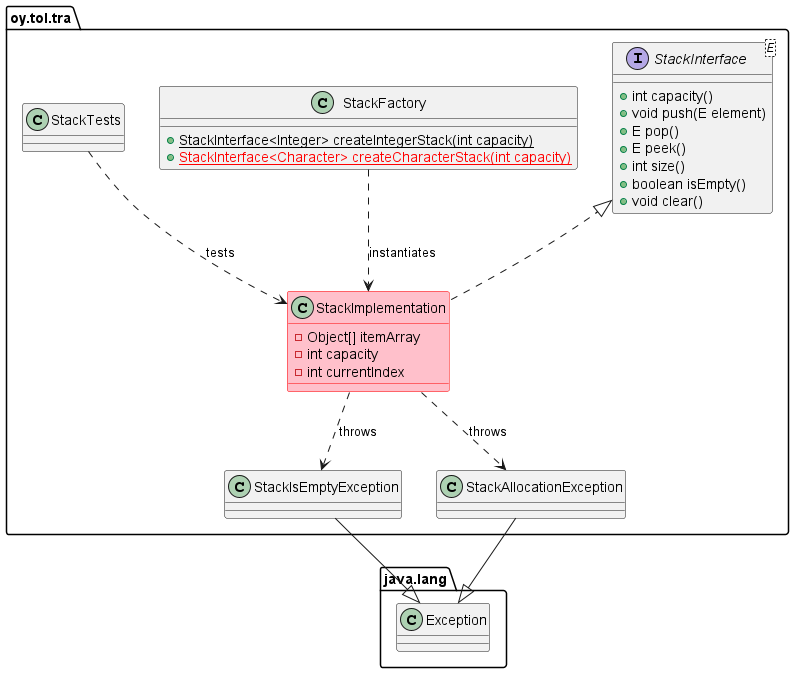

The diagram above was rendered by PlantUML. Its source (embedded in the PNG):
@startuml
set separator none
package oy.tol.tra {
  interface StackInterface<E> {
    +int capacity()
    +void push(E element)
    +E pop()
    +E peek()
    +int size()
    +boolean isEmpty()
    +void clear()
  }
  class StackFactory {
    +{static}StackInterface<Integer> createIntegerStack(int capacity)
    +<color:Red>{static}StackInterface<Character> createCharacterStack(int capacity)</color>
  }
  'note top of StackFactory
    'You must implement method createCharacterStack() in TASK-2.
  'end note
  class StackImplementation implements StackInterface {
    -Object[] itemArray
    -int capacity
    -int currentIndex
  }
  'class ParenthesisChecker {
    '+<color:Red>{static} int checkParentheses(StackInterface<Character> stack, String fromString)</color>
  '}
  'note top of ParenthesisChecker
    'Implement this in  in TASK-2.
  'end note
  class StackImplementation #pink;line:red
  'note right of StackImplementation 
    'Implement this first before TASK-2.md.
  'end note 
  StackFactory ..> StackImplementation : instantiates
  'ParenthesisChecker ..> StackImplementation : uses
  
  'ParenthesesException --|> java.lang.Exception
  'ParenthesisChecker ..> ParenthesesException : throws
  StackImplementation ..> StackIsEmptyException : throws
  StackImplementation ..> StackAllocationException : throws
  StackTests ..> StackImplementation : tests
  'ParenthesisTests ..> ParenthesisChecker : tests
}
package java.lang {
  class Exception
}
StackIsEmptyException --|> Exception
StackAllocationException --|> Exception
@enduml